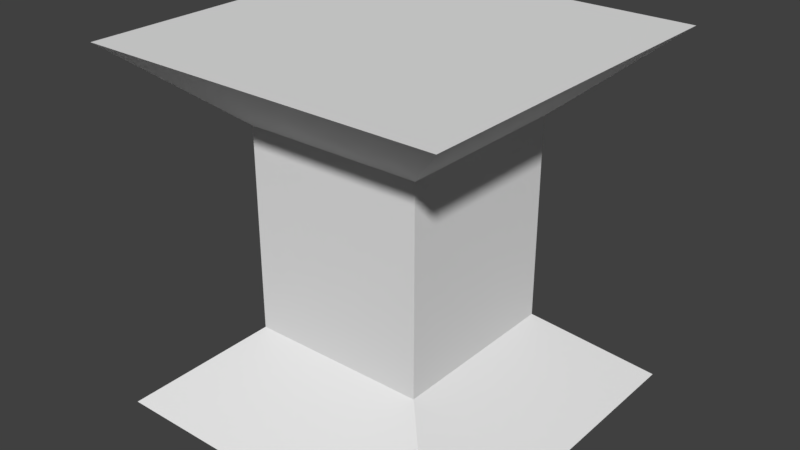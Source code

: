 # Source: Stand.blend  (saved by Blender 2.79.0; exported with 4.5.12 LTS)
import bpy
from mathutils import Matrix  # noqa: F401  (used for matrix-valued properties, if any)

bpy.ops.wm.read_factory_settings(use_empty=True)
scene = bpy.context.scene
scene.name = 'Scene'

# ---- collections
col_collection_1 = bpy.data.collections.new('Collection 1'); scene.collection.children.link(col_collection_1)

# ---- world
world_world = bpy.data.worlds.new('World'); scene.world = world_world
world_world.color = (0.05088, 0.05088, 0.05088)
world_world.use_sun_shadow = False
world_world.sun_shadow_jitter_overblur = 0.0
world_world.cycles.sampling_method = 'MANUAL'

# ---- meshes
me_cube = bpy.data.meshes.new('Cube')
me_cube.from_pydata([(-0.5, -0.5, 0.0), (-0.5, -0.5, 1.0), (-0.5, 0.5, 0.0), (-0.5, 0.5, 1.0), (0.5, -0.5, 0.0), (0.5, -0.5, 1.0), (0.5, 0.5, 0.0), (0.5, 0.5, 1.0), (-0.25, -0.25, 0.2167), (-0.25, -0.25, 0.7833), (-0.25, 0.25, 0.7833), (-0.25, 0.25, 0.2167), (0.25, 0.25, 0.7833), (0.25, 0.25, 0.2167), (0.25, -0.25, 0.7833), (0.25, -0.25, 0.2167)], [], [(9, 1, 3, 10), (10, 3, 7, 12), (12, 7, 5, 14), (14, 5, 1, 9), (2, 6, 4, 0), (7, 3, 1, 5), (4, 15, 8, 0), (15, 14, 9, 8), (6, 13, 15, 4), (13, 12, 14, 15), (2, 11, 13, 6), (11, 10, 12, 13), (0, 8, 11, 2), (8, 9, 10, 11)])
me_cube.use_remesh_preserve_volume = False
me_cube.use_remesh_preserve_attributes = False
me_cube.use_mirror_vertex_groups = False
me_cube.update()

# ---- objects
ob_cube = bpy.data.objects.new('Cube', me_cube)

# ---- transforms, parenting, visibility, modifiers, constraints
ob_cube.location = (0.0, 0.0, 0.0)
ob_cube.lineart.crease_threshold = 0.0

# ---- collection membership
col_collection_1.objects.link(ob_cube)

# ---- scene / render settings (as saved in the file)
scene.frame_start = 1; scene.frame_end = 250; scene.frame_set(1)
scene.render.engine = 'BLENDER_EEVEE_NEXT'
scene.render.resolution_percentage = 50
scene.render.dither_intensity = 0.0
scene.cycles.use_denoising = False
scene.cycles.samples = 128
scene.cycles.sampling_pattern = 'TABULATED_SOBOL'
scene.cycles.use_adaptive_sampling = False
scene.cycles.use_light_tree = False
scene.cycles.blur_glossy = 0.0
scene.cycles.sample_clamp_indirect = 0.0
scene.view_settings.view_transform = 'Standard'
bpy.context.view_layer.update()

# ---- added for rendering (the .blend has no active camera and no usable light): camera, sun
cam_auto = bpy.data.cameras.new('AutoCamera')
cam_auto.lens = 50.0
cam_auto.sensor_width = 36.0
cam_auto.clip_end = 1000.0
ob_auto_camera = bpy.data.objects.new('AutoCamera', cam_auto)
scene.collection.objects.link(ob_auto_camera)
ob_auto_camera.location = (1.60254, -1.92304, 1.78203)
ob_auto_camera.rotation_euler = (1.09748, -7.21219e-08, 0.694738)
scene.camera = ob_auto_camera
light_auto_sun = bpy.data.lights.new('AutoSun', 'SUN')
light_auto_sun.energy = 3.0
light_auto_sun.angle = 0.0523599
ob_auto_sun = bpy.data.objects.new('AutoSun', light_auto_sun)
scene.collection.objects.link(ob_auto_sun)
ob_auto_sun.rotation_euler = (0.872665, 0.174533, 0.523599)
bpy.context.view_layer.update()
